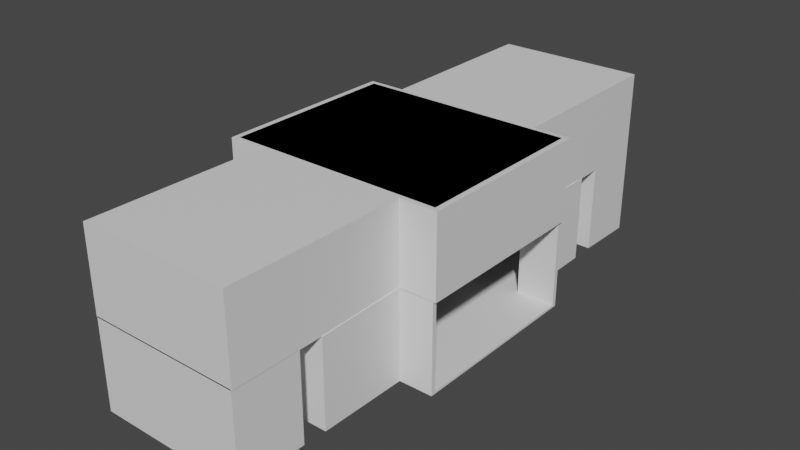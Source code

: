 # Source: Main.blend  (saved by Blender 3.3.6; exported with 4.5.12 LTS)
import bpy
from mathutils import Matrix  # noqa: F401  (used for matrix-valued properties, if any)

bpy.ops.wm.read_factory_settings(use_empty=True)
scene = bpy.context.scene
scene.name = 'Scene'

# ---- collections
col_collection = bpy.data.collections.new('Collection'); scene.collection.children.link(col_collection)

# ---- materials (node trees are filled in below, after node groups)
mat_material = bpy.data.materials.new('Material')
mat_material.alpha_threshold = 0.0
mat_material.use_transparent_shadow = False
mat_material.roughness = 0.5
mat_material.line_color = (0.0, 0.0, 0.0, 1.0)

# ---- node groups
ng_auto_smooth = bpy.data.node_groups.new('Auto Smooth', 'GeometryNodeTree')
_s = ng_auto_smooth.interface.new_socket(name='Geometry', in_out='OUTPUT', socket_type='NodeSocketGeometry')
_s = ng_auto_smooth.interface.new_socket(name='Geometry', in_out='INPUT', socket_type='NodeSocketGeometry')
_s = ng_auto_smooth.interface.new_socket(name='Angle', in_out='INPUT', socket_type='NodeSocketFloat')
_s.subtype = 'ANGLE'
_s.min_value = 0.0
_s.max_value = 3.142
ng_auto_smooth.is_modifier = True
_N = ng_auto_smooth.nodes; _L = ng_auto_smooth.links
n0 = _N.new('NodeGroupOutput'); n0.name = 'Group Output'; n0.location = (480, -100)
n1 = _N.new('NodeGroupInput'); n1.name = 'Group Input'; n1.location = (-420, -300)
n2 = _N.new('NodeGroupInput'); n2.name = 'Group Input.001'; n2.location = (-60, -100)
n3 = _N.new('GeometryNodeSetShadeSmooth'); n3.name = 'Set Shade Smooth'; n3.location = (120, -100)
n3.domain = 'EDGE'
n4 = _N.new('GeometryNodeSetShadeSmooth'); n4.name = 'Set Shade Smooth.001'; n4.location = (300, -100)
n5 = _N.new('GeometryNodeInputMeshEdgeAngle'); n5.name = 'Edge Angle'; n5.location = (-420, -220)
n6 = _N.new('GeometryNodeInputEdgeSmooth'); n6.name = 'Is Edge Smooth'; n6.location = (-60, -160)
n7 = _N.new('GeometryNodeInputShadeSmooth'); n7.name = 'Is Face Smooth'; n7.location = (-240, -340)
n8 = _N.new('FunctionNodeBooleanMath'); n8.name = 'Boolean Math'; n8.location = (-60, -220)
n9 = _N.new('FunctionNodeCompare'); n9.name = 'Compare'; n9.location = (-240, -180)
n9.operation = 'LESS_EQUAL'
_L.new(n5.outputs[0], n9.inputs[0])
_L.new(n4.outputs[0], n0.inputs[0])
_L.new(n1.outputs[1], n9.inputs[1])
_L.new(n9.outputs[0], n8.inputs[0])
_L.new(n7.outputs[0], n8.inputs[1])
_L.new(n2.outputs[0], n3.inputs[0])
_L.new(n6.outputs[0], n3.inputs[1])
_L.new(n3.outputs[0], n4.inputs[0])
_L.new(n8.outputs[0], n3.inputs[2])
n0.is_active_output = True

# ---- material node trees
mat_material.use_nodes = True; mat_material.node_tree.nodes.clear()
_N = mat_material.node_tree.nodes; _L = mat_material.node_tree.links
n0 = _N.new('ShaderNodeOutputMaterial'); n0.name = 'Material Output'; n0.location = (300, 300)
n1 = _N.new('ShaderNodeBsdfPrincipled'); n1.name = 'Principled BSDF'; n1.location = (10, 300)
n1.distribution = 'GGX'
n1.subsurface_method = 'RANDOM_WALK_SKIN'
n1.inputs[3].default_value = 1.45
n1.inputs[27].default_value = (0.0, 0.0, 0.0, 1.0)
n1.inputs[28].default_value = 1.0
_L.new(n1.outputs[0], n0.inputs[0])
n0.is_active_output = True

# ---- world
world_world = bpy.data.worlds.new('World'); scene.world = world_world
world_world.use_nodes = True; world_world.node_tree.nodes.clear()
_N = world_world.node_tree.nodes; _L = world_world.node_tree.links
n0 = _N.new('ShaderNodeOutputWorld'); n0.name = 'World Output'; n0.location = (300, 300)
n1 = _N.new('ShaderNodeBackground'); n1.name = 'Background'; n1.location = (10, 300)
n1.inputs[0].default_value = (0.05088, 0.05088, 0.05088, 1.0)
_L.new(n1.outputs[0], n0.inputs[0])
n0.is_active_output = True
world_world.color = (0.05088, 0.05088, 0.05088)
world_world.use_sun_shadow = False
world_world.sun_shadow_jitter_overblur = 0.0

# ---- meshes
me_cube = bpy.data.meshes.new('Cube')
me_cube.from_pydata([(1.0, 1.0, 1.0), (1.0, 1.0, -1.0), (1.0, -1.0, 1.0), (1.0, -1.0, -1.0), (-1.0, 1.0, 1.0), (-1.0, 1.0, -1.0), (-1.0, -1.0, 1.0), (-1.0, -1.0, -1.0), (0.6683, 1.0, 1.0), (0.6683, 1.0, -1.0), (0.6683, -1.0, 1.0), (0.6683, -1.0, -1.0), (-0.6683, 1.0, 1.0), (-0.6683, 1.0, -1.0), (-0.6683, -1.0, 1.0), (-0.6683, -1.0, -1.0), (0.6683, 1.0, 1.0), (0.6683, 1.0, -1.0), (-0.6683, 1.0, 1.0), (-0.6683, 1.0, -1.0), (0.6683, 1.997, 1.0), (0.6683, 1.997, -1.0), (-0.6683, 1.997, 1.0), (-0.6683, 1.997, -1.0), (0.3677, 1.997, 1.0), (0.3677, 1.997, -1.0), (-0.3677, 1.997, 1.0), (-0.3677, 1.997, -1.0), (0.3677, 2.332, 1.0), (0.3677, 2.332, -1.0), (-0.3677, 2.332, 1.0), (-0.3677, 2.332, -1.0), (0.6634, 2.332, 1.0), (0.6634, 2.332, -1.0), (-0.6634, 2.332, 1.0), (-0.6634, 2.332, -1.0), (0.6634, 2.971, 1.0), (0.6634, 2.971, -1.0), (-0.6634, 2.971, 1.0), (-0.6634, 2.971, -1.0), (0.6683, -1.997, 1.0), (0.6683, -1.997, -1.0), (-0.6683, -1.997, 1.0), (-0.6683, -1.997, -1.0), (0.3685, -1.997, 1.0), (0.3685, -1.997, -1.0), (-0.3685, -1.997, 1.0), (-0.3685, -1.997, -1.0), (0.3685, -2.295, 1.0), (0.3685, -2.295, -1.0), (-0.3685, -2.295, 1.0), (-0.3685, -2.295, -1.0), (0.6583, -2.295, 1.0), (0.6583, -2.295, -1.0), (-0.6583, -2.295, 1.0), (-0.6583, -2.295, -1.0), (0.6583, -2.993, 1.0), (0.6583, -2.993, -1.0), (-0.6583, -2.993, 1.0), (-0.6583, -2.993, -1.0), (1.0, -1.0, 1.0), (-1.0, -1.0, 1.0), (1.0, 1.0, 1.0), (-1.0, 1.0, 1.0), (0.6683, -1.0, 1.0), (-0.6683, -1.0, 1.0), (-0.6683, 1.0, 1.0), (0.6683, 1.0, 1.0), (-0.6683, 1.997, 1.0), (0.6683, 1.997, 1.0), (-0.3677, 1.997, 1.0), (0.3677, 1.997, 1.0), (-0.3677, 2.332, 1.0), (0.3677, 2.332, 1.0), (-0.6634, 2.332, 1.0), (0.6634, 2.332, 1.0), (-0.6634, 2.971, 1.0), (0.6634, 2.971, 1.0), (0.6683, -1.997, 1.0), (-0.6683, -1.997, 1.0), (0.3685, -1.997, 1.0), (-0.3685, -1.997, 1.0), (0.3685, -2.295, 1.0), (-0.3685, -2.295, 1.0), (0.6583, -2.295, 1.0), (-0.6583, -2.295, 1.0), (0.6583, -2.993, 1.0), (-0.6583, -2.993, 1.0), (1.0, -1.0, 1.0), (-1.0, -1.0, 1.0), (1.0, 1.0, 1.0), (-1.0, 1.0, 1.0), (0.6683, -1.0, 1.0), (-0.6683, -1.0, 1.0), (-0.6683, 1.0, 1.0), (0.6683, 1.0, 1.0), (-0.6683, 1.997, 1.0), (0.6683, 1.997, 1.0), (-0.3677, 1.997, 1.0), (0.3677, 1.997, 1.0), (-0.3677, 2.332, 1.0), (0.3677, 2.332, 1.0), (-0.6634, 2.332, 1.0), (0.6634, 2.332, 1.0), (-0.6634, 2.971, 1.0), (0.6634, 2.971, 1.0), (0.6683, -1.997, 1.0), (-0.6683, -1.997, 1.0), (0.3685, -1.997, 1.0), (-0.3685, -1.997, 1.0), (0.3685, -2.295, 1.0), (-0.3685, -2.295, 1.0), (0.6583, -2.295, 1.0), (-0.6583, -2.295, 1.0), (0.6583, -2.993, 1.0), (-0.6583, -2.993, 1.0), (1.0, -1.0, 1.0), (-1.0, -1.0, 1.0), (1.0, 1.0, 1.0), (-1.0, 1.0, 1.0), (1.0, -1.0, 1.0), (-1.0, -1.0, 1.0), (1.0, 1.0, 1.0), (-1.0, 1.0, 1.0), (1.0, -1.0, 2.814), (-1.0, -1.0, 2.814), (1.0, 1.0, 2.814), (-1.0, 1.0, 2.814), (1.0, -1.0, 1.0), (-1.0, -1.0, 1.0), (1.0, -1.0, 2.814), (-1.0, -1.0, 2.814), (1.0, 1.0, 1.0), (-1.0, 1.0, 1.0), (1.0, 1.0, 2.814), (-1.0, 1.0, 2.814), (0.6637, -1.0, 1.0), (-0.6637, -1.0, 1.0), (0.6637, -1.0, 2.814), (-0.6637, -1.0, 2.814), (0.6637, 1.0, 1.0), (-0.6637, 1.0, 1.0), (0.6637, 1.0, 2.814), (-0.6637, 1.0, 2.814), (0.6637, 2.969, 1.0), (-0.6637, 2.969, 1.0), (0.6637, 2.969, 2.814), (-0.6637, 2.969, 2.814), (0.6637, -2.993, 1.0), (-0.6637, -2.993, 1.0), (0.6637, -2.993, 2.814), (-0.6637, -2.993, 2.814)], [], [(32, 75, 77, 36), (4, 12, 8, 0), (121, 129, 128, 120), (125, 131, 129, 121), (1, 9, 13, 5), (7, 15, 11, 3), (2, 10, 14, 6), (3, 11, 10, 2), (0, 8, 9, 1), (5, 13, 12, 4), (6, 14, 15, 7), (13, 19, 18, 12), (9, 17, 19, 13), (12, 18, 16, 8), (8, 16, 17, 9), (2, 60, 62, 0), (16, 20, 21, 17), (19, 23, 22, 18), (17, 21, 23, 19), (23, 27, 26, 22), (21, 25, 27, 23), (22, 26, 24, 20), (20, 24, 25, 21), (25, 29, 31, 27), (26, 70, 71, 24), (24, 28, 29, 25), (27, 31, 30, 26), (30, 34, 32, 28), (28, 32, 33, 29), (31, 35, 34, 30), (29, 33, 35, 31), (35, 39, 38, 34), (33, 37, 39, 35), (6, 61, 60, 2), (32, 36, 37, 33), (37, 36, 38, 39), (15, 43, 41, 11), (14, 42, 43, 15), (38, 76, 74, 34), (11, 41, 40, 10), (41, 45, 44, 40), (40, 44, 46, 42), (42, 46, 47, 43), (43, 47, 45, 41), (54, 85, 87, 58), (46, 50, 51, 47), (47, 51, 49, 45), (45, 49, 48, 44), (51, 55, 53, 49), (49, 53, 52, 48), (48, 52, 54, 50), (50, 54, 55, 51), (44, 80, 81, 46), (54, 58, 59, 55), (55, 59, 57, 53), (53, 57, 56, 52), (59, 58, 56, 57), (61, 89, 88, 60), (74, 102, 103, 75), (86, 114, 112, 84), (71, 99, 101, 73), (87, 115, 114, 86), (72, 100, 98, 70), (84, 112, 113, 85), (52, 84, 85, 54), (4, 63, 61, 6), (34, 74, 75, 32), (0, 62, 63, 4), (42, 79, 78, 40), (20, 69, 68, 22), (22, 68, 66, 18), (50, 83, 82, 48), (16, 67, 69, 20), (28, 73, 72, 30), (14, 65, 79, 42), (48, 82, 80, 44), (40, 78, 64, 10), (58, 87, 86, 56), (46, 81, 83, 50), (10, 64, 65, 14), (36, 77, 76, 38), (18, 66, 67, 16), (30, 72, 70, 26), (56, 86, 84, 52), (24, 71, 73, 28), (90, 118, 119, 91), (139, 151, 149, 137), (140, 144, 145, 141), (137, 149, 148, 136), (85, 113, 115, 87), (77, 105, 104, 76), (60, 88, 90, 62), (76, 104, 102, 74), (63, 91, 89, 61), (75, 103, 105, 77), (62, 90, 91, 63), (79, 107, 106, 78), (64, 92, 93, 65), (65, 93, 107, 79), (66, 94, 95, 67), (78, 106, 92, 64), (69, 97, 96, 68), (80, 108, 109, 81), (68, 96, 94, 66), (83, 111, 110, 82), (67, 95, 97, 69), (82, 110, 108, 80), (70, 98, 99, 71), (81, 109, 111, 83), (73, 101, 100, 72), (119, 123, 121, 117), (88, 116, 118, 90), (91, 119, 117, 89), (89, 117, 116, 88), (124, 130, 131, 125), (117, 121, 120, 116), (118, 122, 123, 119), (116, 120, 122, 118), (126, 124, 125, 127), (120, 124, 126, 122), (123, 127, 125, 121), (120, 128, 130, 124), (126, 134, 132, 122), (123, 133, 135, 127), (127, 135, 134, 126), (131, 139, 137, 129), (130, 138, 139, 131), (134, 142, 140, 132), (135, 143, 142, 134), (128, 136, 138, 130), (133, 141, 143, 135), (142, 146, 144, 140), (141, 145, 147, 143), (143, 147, 146, 142), (146, 147, 145, 144), (136, 148, 150, 138), (138, 150, 151, 139), (151, 150, 148, 149), (1, 5, 7, 3)])
_uv = me_cube.uv_layers.new(name='UVMap')
_uv.uv.foreach_set('vector', [0.625, 0.5, 0.625, 0.5, 0.625, 0.5, 0.625, 0.5, 0.875, 0.5, 0.875, 0.5, 0.625, 0.5, 0.625, 0.5, 0.875, 0.75, 0.875, 0.75, 0.625, 0.75, 0.625, 0.75, 0.625, 0.0, 0.625, 0.0, 0.625, 0.0, 0.625, 0.0, 0.375, 0.5, 0.375, 0.5, 0.125, 0.5, 0.125, 0.5, 0.125, 0.75, 0.125, 0.75, 0.375, 0.75, 0.375, 0.75, 0.625, 0.75, 0.625, 0.75, 0.875, 0.75, 0.875, 0.75, 0.375, 0.75, 0.375, 0.75, 0.625, 0.75, 0.625, 0.75, 0.625, 0.5, 0.625, 0.5, 0.375, 0.5, 0.375, 0.5, 0.375, 0.25, 0.375, 0.25, 0.625, 0.25, 0.625, 0.25, 0.625, 0.0, 0.625, 0.0, 0.375, 0.0, 0.375, 0.0, 0.375, 0.25, 0.375, 0.25, 0.625, 0.25, 0.625, 0.25, 0.375, 0.5, 0.375, 0.5, 0.125, 0.5, 0.125, 0.5, 0.875, 0.5, 0.875, 0.5, 0.625, 0.5, 0.625, 0.5, 0.625, 0.5, 0.625, 0.5, 0.375, 0.5, 0.375, 0.5, 0.625, 0.75, 0.625, 0.75, 0.625, 0.5, 0.625, 0.5, 0.625, 0.5, 0.625, 0.5, 0.375, 0.5, 0.375, 0.5, 0.375, 0.25, 0.375, 0.25, 0.625, 0.25, 0.625, 0.25, 0.375, 0.5, 0.375, 0.5, 0.125, 0.5, 0.125, 0.5, 0.375, 0.25, 0.375, 0.25, 0.625, 0.25, 0.625, 0.25, 0.375, 0.5, 0.375, 0.5, 0.125, 0.5, 0.125, 0.5, 0.875, 0.5, 0.875, 0.5, 0.625, 0.5, 0.625, 0.5, 0.625, 0.5, 0.625, 0.5, 0.375, 0.5, 0.375, 0.5, 0.375, 0.5, 0.375, 0.5, 0.125, 0.5, 0.125, 0.5, 0.875, 0.5, 0.875, 0.5, 0.625, 0.5, 0.625, 0.5, 0.625, 0.5, 0.625, 0.5, 0.375, 0.5, 0.375, 0.5, 0.375, 0.25, 0.375, 0.25, 0.625, 0.25, 0.625, 0.25, 0.875, 0.5, 0.875, 0.5, 0.625, 0.5, 0.625, 0.5, 0.625, 0.5, 0.625, 0.5, 0.375, 0.5, 0.375, 0.5, 0.375, 0.25, 0.375, 0.25, 0.625, 0.25, 0.625, 0.25, 0.375, 0.5, 0.375, 0.5, 0.125, 0.5, 0.125, 0.5, 0.375, 0.25, 0.375, 0.25, 0.625, 0.25, 0.625, 0.25, 0.375, 0.5, 0.375, 0.5, 0.125, 0.5, 0.125, 0.5, 0.875, 0.75, 0.875, 0.75, 0.625, 0.75, 0.625, 0.75, 0.625, 0.5, 0.625, 0.5, 0.375, 0.5, 0.375, 0.5, 0.375, 0.5, 0.625, 0.5, 0.875, 0.5, 0.375, 0.25, 0.125, 0.75, 0.125, 0.75, 0.375, 0.75, 0.375, 0.75, 0.625, 0.0, 0.625, 0.0, 0.375, 0.0, 0.375, 0.0, 0.625, 0.25, 0.625, 0.25, 0.625, 0.25, 0.625, 0.25, 0.375, 0.75, 0.375, 0.75, 0.625, 0.75, 0.625, 0.75, 0.375, 0.75, 0.375, 0.75, 0.625, 0.75, 0.625, 0.75, 0.625, 0.75, 0.625, 0.75, 0.875, 0.75, 0.875, 0.75, 0.625, 0.0, 0.625, 0.0, 0.375, 0.0, 0.375, 0.0, 0.125, 0.75, 0.125, 0.75, 0.375, 0.75, 0.375, 0.75, 0.625, 0.0, 0.625, 0.0, 0.625, 0.0, 0.625, 0.0, 0.625, 0.0, 0.625, 0.0, 0.375, 0.0, 0.375, 0.0, 0.125, 0.75, 0.125, 0.75, 0.375, 0.75, 0.375, 0.75, 0.375, 0.75, 0.375, 0.75, 0.625, 0.75, 0.625, 0.75, 0.125, 0.75, 0.125, 0.75, 0.375, 0.75, 0.375, 0.75, 0.375, 0.75, 0.375, 0.75, 0.625, 0.75, 0.625, 0.75, 0.625, 0.75, 0.625, 0.75, 0.875, 0.75, 0.875, 0.75, 0.625, 0.0, 0.625, 0.0, 0.375, 0.0, 0.375, 0.0, 0.625, 0.75, 0.625, 0.75, 0.875, 0.75, 0.875, 0.75, 0.625, 0.0, 0.625, 0.0, 0.375, 0.0, 0.375, 0.0, 0.125, 0.75, 0.125, 0.75, 0.375, 0.75, 0.375, 0.75, 0.375, 0.75, 0.375, 0.75, 0.625, 0.75, 0.625, 0.75, 0.125, 0.75, 0.875, 0.75, 0.625, 0.75, 0.375, 0.75, 0.875, 0.75, 0.875, 0.75, 0.625, 0.75, 0.625, 0.75, 0.875, 0.5, 0.875, 0.5, 0.625, 0.5, 0.625, 0.5, 0.625, 0.75, 0.625, 0.75, 0.625, 0.75, 0.625, 0.75, 0.625, 0.5, 0.625, 0.5, 0.625, 0.5, 0.625, 0.5, 0.875, 0.75, 0.875, 0.75, 0.625, 0.75, 0.625, 0.75, 0.625, 0.25, 0.625, 0.25, 0.625, 0.25, 0.625, 0.25, 0.625, 0.75, 0.625, 0.75, 0.875, 0.75, 0.875, 0.75, 0.625, 0.75, 0.625, 0.75, 0.875, 0.75, 0.875, 0.75, 0.625, 0.25, 0.625, 0.25, 0.625, 0.0, 0.625, 0.0, 0.875, 0.5, 0.875, 0.5, 0.625, 0.5, 0.625, 0.5, 0.625, 0.5, 0.625, 0.5, 0.875, 0.5, 0.875, 0.5, 0.875, 0.75, 0.875, 0.75, 0.625, 0.75, 0.625, 0.75, 0.625, 0.5, 0.625, 0.5, 0.875, 0.5, 0.875, 0.5, 0.625, 0.25, 0.625, 0.25, 0.625, 0.25, 0.625, 0.25, 0.875, 0.75, 0.875, 0.75, 0.625, 0.75, 0.625, 0.75, 0.625, 0.5, 0.625, 0.5, 0.625, 0.5, 0.625, 0.5, 0.625, 0.5, 0.625, 0.5, 0.875, 0.5, 0.875, 0.5, 0.625, 0.0, 0.625, 0.0, 0.625, 0.0, 0.625, 0.0, 0.625, 0.75, 0.625, 0.75, 0.625, 0.75, 0.625, 0.75, 0.625, 0.75, 0.625, 0.75, 0.625, 0.75, 0.625, 0.75, 0.875, 0.75, 0.875, 0.75, 0.625, 0.75, 0.625, 0.75, 0.625, 0.0, 0.625, 0.0, 0.625, 0.0, 0.625, 0.0, 0.625, 0.75, 0.625, 0.75, 0.875, 0.75, 0.875, 0.75, 0.625, 0.5, 0.625, 0.5, 0.875, 0.5, 0.875, 0.5, 0.875, 0.5, 0.875, 0.5, 0.625, 0.5, 0.625, 0.5, 0.625, 0.25, 0.625, 0.25, 0.625, 0.25, 0.625, 0.25, 0.625, 0.75, 0.625, 0.75, 0.625, 0.75, 0.625, 0.75, 0.625, 0.5, 0.625, 0.5, 0.625, 0.5, 0.625, 0.5, 0.625, 0.5, 0.625, 0.5, 0.875, 0.5, 0.875, 0.5, 0.625, 0.0, 0.625, 0.0, 0.625, 0.0, 0.625, 0.0, 0.625, 0.5, 0.625, 0.5, 0.625, 0.25, 0.625, 0.25, 0.625, 0.0, 0.625, 0.0, 0.625, 0.75, 0.625, 0.75, 0.625, 0.0, 0.625, 0.0, 0.625, 0.0, 0.625, 0.0, 0.625, 0.5, 0.625, 0.5, 0.875, 0.5, 0.875, 0.5, 0.625, 0.75, 0.625, 0.75, 0.625, 0.5, 0.625, 0.5, 0.625, 0.25, 0.625, 0.25, 0.625, 0.25, 0.625, 0.25, 0.625, 0.25, 0.625, 0.25, 0.625, 0.0, 0.625, 0.0, 0.625, 0.5, 0.625, 0.5, 0.625, 0.5, 0.625, 0.5, 0.625, 0.5, 0.625, 0.5, 0.875, 0.5, 0.875, 0.5, 0.875, 0.75, 0.875, 0.75, 0.625, 0.75, 0.625, 0.75, 0.625, 0.75, 0.625, 0.75, 0.875, 0.75, 0.875, 0.75, 0.625, 0.0, 0.625, 0.0, 0.625, 0.0, 0.625, 0.0, 0.875, 0.5, 0.875, 0.5, 0.625, 0.5, 0.625, 0.5, 0.625, 0.75, 0.625, 0.75, 0.625, 0.75, 0.625, 0.75, 0.625, 0.5, 0.625, 0.5, 0.875, 0.5, 0.875, 0.5, 0.625, 0.75, 0.625, 0.75, 0.875, 0.75, 0.875, 0.75, 0.625, 0.25, 0.625, 0.25, 0.625, 0.25, 0.625, 0.25, 0.875, 0.75, 0.875, 0.75, 0.625, 0.75, 0.625, 0.75, 0.625, 0.5, 0.625, 0.5, 0.625, 0.5, 0.625, 0.5, 0.625, 0.75, 0.625, 0.75, 0.625, 0.75, 0.625, 0.75, 0.875, 0.5, 0.875, 0.5, 0.625, 0.5, 0.625, 0.5, 0.625, 0.0, 0.625, 0.0, 0.625, 0.0, 0.625, 0.0, 0.625, 0.5, 0.625, 0.5, 0.875, 0.5, 0.875, 0.5, 0.625, 0.25, 0.625, 0.25, 0.625, 0.0, 0.625, 0.0, 0.625, 0.75, 0.625, 0.75, 0.625, 0.5, 0.625, 0.5, 0.625, 0.25, 0.625, 0.25, 0.625, 0.0, 0.625, 0.0, 0.875, 0.75, 0.875, 0.75, 0.625, 0.75, 0.625, 0.75, 0.625, 0.75, 0.625, 0.75, 0.875, 0.75, 0.875, 0.75, 0.875, 0.75, 0.875, 0.75, 0.625, 0.75, 0.625, 0.75, 0.625, 0.5, 0.625, 0.5, 0.875, 0.5, 0.875, 0.5, 0.625, 0.75, 0.625, 0.75, 0.625, 0.5, 0.625, 0.5, 0.625, 0.5, 0.625, 0.75, 0.875, 0.75, 0.875, 0.5, 0.625, 0.75, 0.625, 0.75, 0.625, 0.5, 0.625, 0.5, 0.625, 0.25, 0.625, 0.25, 0.625, 0.0, 0.625, 0.0, 0.625, 0.75, 0.625, 0.75, 0.625, 0.75, 0.625, 0.75, 0.625, 0.5, 0.625, 0.5, 0.625, 0.5, 0.625, 0.5, 0.625, 0.25, 0.625, 0.25, 0.625, 0.25, 0.625, 0.25, 0.875, 0.5, 0.875, 0.5, 0.625, 0.5, 0.625, 0.5, 0.625, 0.0, 0.625, 0.0, 0.625, 0.0, 0.625, 0.0, 0.625, 0.75, 0.625, 0.75, 0.875, 0.75, 0.875, 0.75, 0.625, 0.5, 0.625, 0.5, 0.625, 0.5, 0.625, 0.5, 0.875, 0.5, 0.875, 0.5, 0.625, 0.5, 0.625, 0.5, 0.625, 0.75, 0.625, 0.75, 0.625, 0.75, 0.625, 0.75, 0.625, 0.25, 0.625, 0.25, 0.625, 0.25, 0.625, 0.25, 0.625, 0.5, 0.625, 0.5, 0.625, 0.5, 0.625, 0.5, 0.625, 0.25, 0.625, 0.25, 0.625, 0.25, 0.625, 0.25, 0.875, 0.5, 0.875, 0.5, 0.625, 0.5, 0.625, 0.5, 0.625, 0.5, 0.625, 0.25, 0.625, 0.25, 0.625, 0.5, 0.625, 0.75, 0.625, 0.75, 0.625, 0.75, 0.625, 0.75, 0.625, 0.75, 0.625, 0.75, 0.875, 0.75, 0.875, 0.75, 0.625, 0.0, 0.625, 0.75, 0.625, 0.75, 0.625, 0.0, 0.375, 0.5, 0.125, 0.5, 0.125, 0.75, 0.375, 0.75])
me_cube.materials.append(mat_material)
me_cube.use_mirror_vertex_groups = False
me_cube.update()

# ---- objects
ob_cube = bpy.data.objects.new('Cube', me_cube)

# ---- transforms, parenting, visibility, modifiers, constraints
ob_cube.location = (0.0, 0.0, 0.0)
ob_cube.scale = (19.21, 15.81, 7.716)
ob_cube.lock_rotations_4d = False
ob_cube.empty_display_type = 'ARROWS'
ob_cube.lineart.crease_threshold = 0.0
_m = ob_cube.modifiers.new('Solidify', 'SOLIDIFY')
_m.solidify_mode = 'NON_MANIFOLD'
_m.thickness = -0.048
_m.offset = 0.0
_m.nonmanifold_boundary_mode = 'FLAT'
_m.nonmanifold_merge_threshold = 0.0
_m.bevel_convex = 0.4627
_m = ob_cube.modifiers.new('Auto Smooth', 'NODES')
_m.node_group = ng_auto_smooth
_gi = [s.identifier for s in ng_auto_smooth.interface.items_tree if s.item_type == 'SOCKET' and s.in_out == 'INPUT']
_m[_gi[1]] = 0.5236  # Angle

# ---- collection membership
col_collection.objects.link(ob_cube)

# ---- scene / render settings (as saved in the file)
scene.frame_start = 1; scene.frame_end = 250; scene.frame_set(1)
scene.render.engine = 'BLENDER_EEVEE_NEXT'
scene.cycles.sampling_pattern = 'TABULATED_SOBOL'
scene.cycles.use_light_tree = False
scene.view_settings.view_transform = 'Filmic'
bpy.context.view_layer.update()

# ---- added for rendering (the .blend has no active camera and no usable light): camera, sun
cam_auto = bpy.data.cameras.new('AutoCamera')
cam_auto.lens = 50.0
cam_auto.sensor_width = 36.0
cam_auto.clip_end = 1739.36
ob_auto_camera = bpy.data.objects.new('AutoCamera', cam_auto)
scene.collection.objects.link(ob_auto_camera)
ob_auto_camera.location = (99.1095, -119.109, 86.2876)
ob_auto_camera.rotation_euler = (1.09748, -7.21219e-08, 0.694738)
scene.camera = ob_auto_camera
light_auto_sun = bpy.data.lights.new('AutoSun', 'SUN')
light_auto_sun.energy = 3.0
light_auto_sun.angle = 0.0523599
ob_auto_sun = bpy.data.objects.new('AutoSun', light_auto_sun)
scene.collection.objects.link(ob_auto_sun)
ob_auto_sun.rotation_euler = (0.872665, 0.174533, 0.523599)
bpy.context.view_layer.update()
